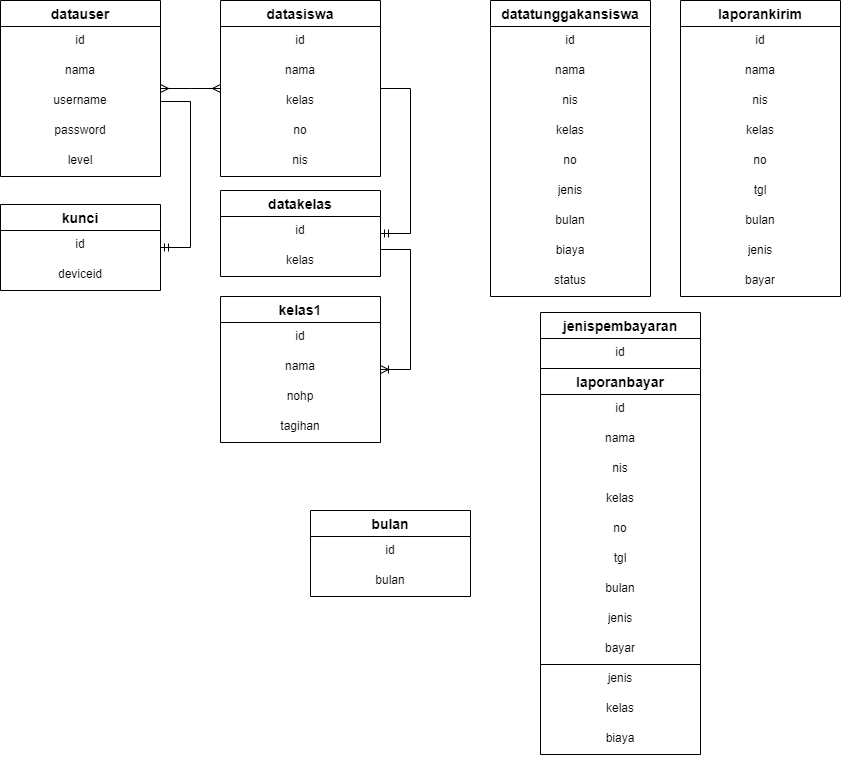

The diagram above was exported from draw.io. Its source (the exported page's mxGraphModel, read from the mxfile embedded in the PNG):
<mxGraphModel dx="868" dy="593" grid="1" gridSize="10" guides="1" tooltips="1" connect="1" arrows="1" fold="1" page="1" pageScale="1" pageWidth="850" pageHeight="1100" math="0" shadow="0" extFonts="Permanent Marker^https://fonts.googleapis.com/css?family=Permanent+Marker">
  <root>
    <mxCell id="0" />
    <mxCell id="1" parent="0" />
    <mxCell id="Z1oTlZl4G3sfYpsysQaM-12" value="datauser" style="swimlane;fontStyle=1;childLayout=stackLayout;horizontal=1;startSize=26;horizontalStack=0;resizeParent=1;resizeParentMax=0;resizeLast=0;collapsible=1;marginBottom=0;align=center;fontSize=14;" vertex="1" parent="1">
      <mxGeometry x="30" y="20" width="160" height="176" as="geometry">
        <mxRectangle x="230" y="180" width="100" height="30" as="alternateBounds" />
      </mxGeometry>
    </mxCell>
    <mxCell id="Z1oTlZl4G3sfYpsysQaM-13" value="id" style="text;strokeColor=none;fillColor=none;spacingLeft=4;spacingRight=4;overflow=hidden;rotatable=0;points=[[0,0.5],[1,0.5]];portConstraint=eastwest;fontSize=12;align=center;" vertex="1" parent="Z1oTlZl4G3sfYpsysQaM-12">
      <mxGeometry y="26" width="160" height="30" as="geometry" />
    </mxCell>
    <mxCell id="Z1oTlZl4G3sfYpsysQaM-14" value="nama" style="text;strokeColor=none;fillColor=none;spacingLeft=4;spacingRight=4;overflow=hidden;rotatable=0;points=[[0,0.5],[1,0.5]];portConstraint=eastwest;fontSize=12;align=center;" vertex="1" parent="Z1oTlZl4G3sfYpsysQaM-12">
      <mxGeometry y="56" width="160" height="30" as="geometry" />
    </mxCell>
    <mxCell id="Z1oTlZl4G3sfYpsysQaM-15" value="username" style="text;strokeColor=none;fillColor=none;spacingLeft=4;spacingRight=4;overflow=hidden;rotatable=0;points=[[0,0.5],[1,0.5]];portConstraint=eastwest;fontSize=12;align=center;" vertex="1" parent="Z1oTlZl4G3sfYpsysQaM-12">
      <mxGeometry y="86" width="160" height="30" as="geometry" />
    </mxCell>
    <mxCell id="Z1oTlZl4G3sfYpsysQaM-16" value="password" style="text;strokeColor=none;fillColor=none;spacingLeft=4;spacingRight=4;overflow=hidden;rotatable=0;points=[[0,0.5],[1,0.5]];portConstraint=eastwest;fontSize=12;align=center;" vertex="1" parent="Z1oTlZl4G3sfYpsysQaM-12">
      <mxGeometry y="116" width="160" height="30" as="geometry" />
    </mxCell>
    <mxCell id="Z1oTlZl4G3sfYpsysQaM-17" value="level" style="text;strokeColor=none;fillColor=none;spacingLeft=4;spacingRight=4;overflow=hidden;rotatable=0;points=[[0,0.5],[1,0.5]];portConstraint=eastwest;fontSize=12;align=center;" vertex="1" parent="Z1oTlZl4G3sfYpsysQaM-12">
      <mxGeometry y="146" width="160" height="30" as="geometry" />
    </mxCell>
    <mxCell id="Z1oTlZl4G3sfYpsysQaM-18" value="kunci" style="swimlane;fontStyle=1;childLayout=stackLayout;horizontal=1;startSize=26;horizontalStack=0;resizeParent=1;resizeParentMax=0;resizeLast=0;collapsible=1;marginBottom=0;align=center;fontSize=14;" vertex="1" parent="1">
      <mxGeometry x="30" y="224" width="160" height="86" as="geometry">
        <mxRectangle x="230" y="180" width="100" height="30" as="alternateBounds" />
      </mxGeometry>
    </mxCell>
    <mxCell id="Z1oTlZl4G3sfYpsysQaM-19" value="id" style="text;strokeColor=none;fillColor=none;spacingLeft=4;spacingRight=4;overflow=hidden;rotatable=0;points=[[0,0.5],[1,0.5]];portConstraint=eastwest;fontSize=12;align=center;" vertex="1" parent="Z1oTlZl4G3sfYpsysQaM-18">
      <mxGeometry y="26" width="160" height="30" as="geometry" />
    </mxCell>
    <mxCell id="Z1oTlZl4G3sfYpsysQaM-20" value="deviceid" style="text;strokeColor=none;fillColor=none;spacingLeft=4;spacingRight=4;overflow=hidden;rotatable=0;points=[[0,0.5],[1,0.5]];portConstraint=eastwest;fontSize=12;align=center;" vertex="1" parent="Z1oTlZl4G3sfYpsysQaM-18">
      <mxGeometry y="56" width="160" height="30" as="geometry" />
    </mxCell>
    <mxCell id="Z1oTlZl4G3sfYpsysQaM-24" value="datakelas" style="swimlane;fontStyle=1;childLayout=stackLayout;horizontal=1;startSize=26;horizontalStack=0;resizeParent=1;resizeParentMax=0;resizeLast=0;collapsible=1;marginBottom=0;align=center;fontSize=14;" vertex="1" parent="1">
      <mxGeometry x="250" y="210" width="160" height="86" as="geometry">
        <mxRectangle x="230" y="180" width="100" height="30" as="alternateBounds" />
      </mxGeometry>
    </mxCell>
    <mxCell id="Z1oTlZl4G3sfYpsysQaM-25" value="id" style="text;strokeColor=none;fillColor=none;spacingLeft=4;spacingRight=4;overflow=hidden;rotatable=0;points=[[0,0.5],[1,0.5]];portConstraint=eastwest;fontSize=12;align=center;" vertex="1" parent="Z1oTlZl4G3sfYpsysQaM-24">
      <mxGeometry y="26" width="160" height="30" as="geometry" />
    </mxCell>
    <mxCell id="Z1oTlZl4G3sfYpsysQaM-26" value="kelas" style="text;strokeColor=none;fillColor=none;spacingLeft=4;spacingRight=4;overflow=hidden;rotatable=0;points=[[0,0.5],[1,0.5]];portConstraint=eastwest;fontSize=12;align=center;" vertex="1" parent="Z1oTlZl4G3sfYpsysQaM-24">
      <mxGeometry y="56" width="160" height="30" as="geometry" />
    </mxCell>
    <mxCell id="Z1oTlZl4G3sfYpsysQaM-27" value="bulan" style="swimlane;fontStyle=1;childLayout=stackLayout;horizontal=1;startSize=26;horizontalStack=0;resizeParent=1;resizeParentMax=0;resizeLast=0;collapsible=1;marginBottom=0;align=center;fontSize=14;" vertex="1" parent="1">
      <mxGeometry x="340" y="530" width="160" height="86" as="geometry">
        <mxRectangle x="230" y="180" width="100" height="30" as="alternateBounds" />
      </mxGeometry>
    </mxCell>
    <mxCell id="Z1oTlZl4G3sfYpsysQaM-28" value="id" style="text;strokeColor=none;fillColor=none;spacingLeft=4;spacingRight=4;overflow=hidden;rotatable=0;points=[[0,0.5],[1,0.5]];portConstraint=eastwest;fontSize=12;align=center;" vertex="1" parent="Z1oTlZl4G3sfYpsysQaM-27">
      <mxGeometry y="26" width="160" height="30" as="geometry" />
    </mxCell>
    <mxCell id="Z1oTlZl4G3sfYpsysQaM-29" value="bulan" style="text;strokeColor=none;fillColor=none;spacingLeft=4;spacingRight=4;overflow=hidden;rotatable=0;points=[[0,0.5],[1,0.5]];portConstraint=eastwest;fontSize=12;align=center;" vertex="1" parent="Z1oTlZl4G3sfYpsysQaM-27">
      <mxGeometry y="56" width="160" height="30" as="geometry" />
    </mxCell>
    <mxCell id="Z1oTlZl4G3sfYpsysQaM-30" value="datasiswa" style="swimlane;fontStyle=1;childLayout=stackLayout;horizontal=1;startSize=26;horizontalStack=0;resizeParent=1;resizeParentMax=0;resizeLast=0;collapsible=1;marginBottom=0;align=center;fontSize=14;" vertex="1" parent="1">
      <mxGeometry x="250" y="20" width="160" height="176" as="geometry">
        <mxRectangle x="250" y="20" width="100" height="30" as="alternateBounds" />
      </mxGeometry>
    </mxCell>
    <mxCell id="Z1oTlZl4G3sfYpsysQaM-31" value="id" style="text;strokeColor=none;fillColor=none;spacingLeft=4;spacingRight=4;overflow=hidden;rotatable=0;points=[[0,0.5],[1,0.5]];portConstraint=eastwest;fontSize=12;align=center;" vertex="1" parent="Z1oTlZl4G3sfYpsysQaM-30">
      <mxGeometry y="26" width="160" height="30" as="geometry" />
    </mxCell>
    <mxCell id="Z1oTlZl4G3sfYpsysQaM-32" value="nama" style="text;strokeColor=none;fillColor=none;spacingLeft=4;spacingRight=4;overflow=hidden;rotatable=0;points=[[0,0.5],[1,0.5]];portConstraint=eastwest;fontSize=12;align=center;" vertex="1" parent="Z1oTlZl4G3sfYpsysQaM-30">
      <mxGeometry y="56" width="160" height="30" as="geometry" />
    </mxCell>
    <mxCell id="Z1oTlZl4G3sfYpsysQaM-33" value="kelas" style="text;strokeColor=none;fillColor=none;spacingLeft=4;spacingRight=4;overflow=hidden;rotatable=0;points=[[0,0.5],[1,0.5]];portConstraint=eastwest;fontSize=12;align=center;" vertex="1" parent="Z1oTlZl4G3sfYpsysQaM-30">
      <mxGeometry y="86" width="160" height="30" as="geometry" />
    </mxCell>
    <mxCell id="Z1oTlZl4G3sfYpsysQaM-34" value="no" style="text;strokeColor=none;fillColor=none;spacingLeft=4;spacingRight=4;overflow=hidden;rotatable=0;points=[[0,0.5],[1,0.5]];portConstraint=eastwest;fontSize=12;align=center;html=1;" vertex="1" parent="Z1oTlZl4G3sfYpsysQaM-30">
      <mxGeometry y="116" width="160" height="30" as="geometry" />
    </mxCell>
    <mxCell id="Z1oTlZl4G3sfYpsysQaM-35" value="nis" style="text;strokeColor=none;fillColor=none;spacingLeft=4;spacingRight=4;overflow=hidden;rotatable=0;points=[[0,0.5],[1,0.5]];portConstraint=eastwest;fontSize=12;align=center;html=1;" vertex="1" parent="Z1oTlZl4G3sfYpsysQaM-30">
      <mxGeometry y="146" width="160" height="30" as="geometry" />
    </mxCell>
    <mxCell id="Z1oTlZl4G3sfYpsysQaM-46" value="laporankirim" style="swimlane;fontStyle=1;childLayout=stackLayout;horizontal=1;startSize=26;horizontalStack=0;resizeParent=1;resizeParentMax=0;resizeLast=0;collapsible=1;marginBottom=0;align=center;fontSize=14;" vertex="1" parent="1">
      <mxGeometry x="710" y="20" width="160" height="296" as="geometry">
        <mxRectangle x="230" y="180" width="100" height="30" as="alternateBounds" />
      </mxGeometry>
    </mxCell>
    <mxCell id="Z1oTlZl4G3sfYpsysQaM-47" value="id" style="text;strokeColor=none;fillColor=none;spacingLeft=4;spacingRight=4;overflow=hidden;rotatable=0;points=[[0,0.5],[1,0.5]];portConstraint=eastwest;fontSize=12;align=center;" vertex="1" parent="Z1oTlZl4G3sfYpsysQaM-46">
      <mxGeometry y="26" width="160" height="30" as="geometry" />
    </mxCell>
    <mxCell id="Z1oTlZl4G3sfYpsysQaM-48" value="nama" style="text;strokeColor=none;fillColor=none;spacingLeft=4;spacingRight=4;overflow=hidden;rotatable=0;points=[[0,0.5],[1,0.5]];portConstraint=eastwest;fontSize=12;align=center;" vertex="1" parent="Z1oTlZl4G3sfYpsysQaM-46">
      <mxGeometry y="56" width="160" height="30" as="geometry" />
    </mxCell>
    <mxCell id="Z1oTlZl4G3sfYpsysQaM-49" value="nis" style="text;strokeColor=none;fillColor=none;spacingLeft=4;spacingRight=4;overflow=hidden;rotatable=0;points=[[0,0.5],[1,0.5]];portConstraint=eastwest;fontSize=12;align=center;" vertex="1" parent="Z1oTlZl4G3sfYpsysQaM-46">
      <mxGeometry y="86" width="160" height="30" as="geometry" />
    </mxCell>
    <mxCell id="Z1oTlZl4G3sfYpsysQaM-50" value="kelas" style="text;strokeColor=none;fillColor=none;spacingLeft=4;spacingRight=4;overflow=hidden;rotatable=0;points=[[0,0.5],[1,0.5]];portConstraint=eastwest;fontSize=12;align=center;html=1;" vertex="1" parent="Z1oTlZl4G3sfYpsysQaM-46">
      <mxGeometry y="116" width="160" height="30" as="geometry" />
    </mxCell>
    <mxCell id="Z1oTlZl4G3sfYpsysQaM-51" value="no" style="text;strokeColor=none;fillColor=none;spacingLeft=4;spacingRight=4;overflow=hidden;rotatable=0;points=[[0,0.5],[1,0.5]];portConstraint=eastwest;fontSize=12;align=center;html=1;" vertex="1" parent="Z1oTlZl4G3sfYpsysQaM-46">
      <mxGeometry y="146" width="160" height="30" as="geometry" />
    </mxCell>
    <mxCell id="Z1oTlZl4G3sfYpsysQaM-52" value="tgl" style="text;strokeColor=none;fillColor=none;spacingLeft=4;spacingRight=4;overflow=hidden;rotatable=0;points=[[0,0.5],[1,0.5]];portConstraint=eastwest;fontSize=12;align=center;html=1;" vertex="1" parent="Z1oTlZl4G3sfYpsysQaM-46">
      <mxGeometry y="176" width="160" height="30" as="geometry" />
    </mxCell>
    <mxCell id="Z1oTlZl4G3sfYpsysQaM-53" value="bulan" style="text;strokeColor=none;fillColor=none;spacingLeft=4;spacingRight=4;overflow=hidden;rotatable=0;points=[[0,0.5],[1,0.5]];portConstraint=eastwest;fontSize=12;align=center;html=1;" vertex="1" parent="Z1oTlZl4G3sfYpsysQaM-46">
      <mxGeometry y="206" width="160" height="30" as="geometry" />
    </mxCell>
    <mxCell id="Z1oTlZl4G3sfYpsysQaM-54" value="jenis" style="text;strokeColor=none;fillColor=none;spacingLeft=4;spacingRight=4;overflow=hidden;rotatable=0;points=[[0,0.5],[1,0.5]];portConstraint=eastwest;fontSize=12;align=center;html=1;" vertex="1" parent="Z1oTlZl4G3sfYpsysQaM-46">
      <mxGeometry y="236" width="160" height="30" as="geometry" />
    </mxCell>
    <mxCell id="Z1oTlZl4G3sfYpsysQaM-55" value="bayar" style="text;strokeColor=none;fillColor=none;spacingLeft=4;spacingRight=4;overflow=hidden;rotatable=0;points=[[0,0.5],[1,0.5]];portConstraint=eastwest;fontSize=12;align=center;html=1;" vertex="1" parent="Z1oTlZl4G3sfYpsysQaM-46">
      <mxGeometry y="266" width="160" height="30" as="geometry" />
    </mxCell>
    <mxCell id="Z1oTlZl4G3sfYpsysQaM-56" value="kelas1" style="swimlane;fontStyle=1;childLayout=stackLayout;horizontal=1;startSize=26;horizontalStack=0;resizeParent=1;resizeParentMax=0;resizeLast=0;collapsible=1;marginBottom=0;align=center;fontSize=14;" vertex="1" parent="1">
      <mxGeometry x="250" y="316" width="160" height="146" as="geometry">
        <mxRectangle x="760" y="332" width="100" height="30" as="alternateBounds" />
      </mxGeometry>
    </mxCell>
    <mxCell id="Z1oTlZl4G3sfYpsysQaM-57" value="id" style="text;strokeColor=none;fillColor=none;spacingLeft=4;spacingRight=4;overflow=hidden;rotatable=0;points=[[0,0.5],[1,0.5]];portConstraint=eastwest;fontSize=12;align=center;" vertex="1" parent="Z1oTlZl4G3sfYpsysQaM-56">
      <mxGeometry y="26" width="160" height="30" as="geometry" />
    </mxCell>
    <mxCell id="Z1oTlZl4G3sfYpsysQaM-58" value="nama" style="text;strokeColor=none;fillColor=none;spacingLeft=4;spacingRight=4;overflow=hidden;rotatable=0;points=[[0,0.5],[1,0.5]];portConstraint=eastwest;fontSize=12;align=center;" vertex="1" parent="Z1oTlZl4G3sfYpsysQaM-56">
      <mxGeometry y="56" width="160" height="30" as="geometry" />
    </mxCell>
    <mxCell id="Z1oTlZl4G3sfYpsysQaM-59" value="nohp" style="text;strokeColor=none;fillColor=none;spacingLeft=4;spacingRight=4;overflow=hidden;rotatable=0;points=[[0,0.5],[1,0.5]];portConstraint=eastwest;fontSize=12;align=center;" vertex="1" parent="Z1oTlZl4G3sfYpsysQaM-56">
      <mxGeometry y="86" width="160" height="30" as="geometry" />
    </mxCell>
    <mxCell id="Z1oTlZl4G3sfYpsysQaM-60" value="tagihan" style="text;strokeColor=none;fillColor=none;spacingLeft=4;spacingRight=4;overflow=hidden;rotatable=0;points=[[0,0.5],[1,0.5]];portConstraint=eastwest;fontSize=12;align=center;" vertex="1" parent="Z1oTlZl4G3sfYpsysQaM-56">
      <mxGeometry y="116" width="160" height="30" as="geometry" />
    </mxCell>
    <mxCell id="Z1oTlZl4G3sfYpsysQaM-62" value="datatunggakansiswa" style="swimlane;fontStyle=1;childLayout=stackLayout;horizontal=1;startSize=26;horizontalStack=0;resizeParent=1;resizeParentMax=0;resizeLast=0;collapsible=1;marginBottom=0;align=center;fontSize=14;" vertex="1" parent="1">
      <mxGeometry x="520" y="20" width="160" height="296" as="geometry">
        <mxRectangle x="570" y="20" width="100" height="30" as="alternateBounds" />
      </mxGeometry>
    </mxCell>
    <mxCell id="Z1oTlZl4G3sfYpsysQaM-63" value="id" style="text;strokeColor=none;fillColor=none;spacingLeft=4;spacingRight=4;overflow=hidden;rotatable=0;points=[[0,0.5],[1,0.5]];portConstraint=eastwest;fontSize=12;align=center;" vertex="1" parent="Z1oTlZl4G3sfYpsysQaM-62">
      <mxGeometry y="26" width="160" height="30" as="geometry" />
    </mxCell>
    <mxCell id="Z1oTlZl4G3sfYpsysQaM-64" value="nama" style="text;strokeColor=none;fillColor=none;spacingLeft=4;spacingRight=4;overflow=hidden;rotatable=0;points=[[0,0.5],[1,0.5]];portConstraint=eastwest;fontSize=12;align=center;" vertex="1" parent="Z1oTlZl4G3sfYpsysQaM-62">
      <mxGeometry y="56" width="160" height="30" as="geometry" />
    </mxCell>
    <mxCell id="Z1oTlZl4G3sfYpsysQaM-65" value="nis" style="text;strokeColor=none;fillColor=none;spacingLeft=4;spacingRight=4;overflow=hidden;rotatable=0;points=[[0,0.5],[1,0.5]];portConstraint=eastwest;fontSize=12;align=center;" vertex="1" parent="Z1oTlZl4G3sfYpsysQaM-62">
      <mxGeometry y="86" width="160" height="30" as="geometry" />
    </mxCell>
    <mxCell id="Z1oTlZl4G3sfYpsysQaM-66" value="kelas" style="text;strokeColor=none;fillColor=none;spacingLeft=4;spacingRight=4;overflow=hidden;rotatable=0;points=[[0,0.5],[1,0.5]];portConstraint=eastwest;fontSize=12;align=center;html=1;" vertex="1" parent="Z1oTlZl4G3sfYpsysQaM-62">
      <mxGeometry y="116" width="160" height="30" as="geometry" />
    </mxCell>
    <mxCell id="Z1oTlZl4G3sfYpsysQaM-67" value="no" style="text;strokeColor=none;fillColor=none;spacingLeft=4;spacingRight=4;overflow=hidden;rotatable=0;points=[[0,0.5],[1,0.5]];portConstraint=eastwest;fontSize=12;align=center;html=1;" vertex="1" parent="Z1oTlZl4G3sfYpsysQaM-62">
      <mxGeometry y="146" width="160" height="30" as="geometry" />
    </mxCell>
    <mxCell id="Z1oTlZl4G3sfYpsysQaM-70" value="jenis" style="text;strokeColor=none;fillColor=none;spacingLeft=4;spacingRight=4;overflow=hidden;rotatable=0;points=[[0,0.5],[1,0.5]];portConstraint=eastwest;fontSize=12;align=center;html=1;" vertex="1" parent="Z1oTlZl4G3sfYpsysQaM-62">
      <mxGeometry y="176" width="160" height="30" as="geometry" />
    </mxCell>
    <mxCell id="Z1oTlZl4G3sfYpsysQaM-69" value="bulan" style="text;strokeColor=none;fillColor=none;spacingLeft=4;spacingRight=4;overflow=hidden;rotatable=0;points=[[0,0.5],[1,0.5]];portConstraint=eastwest;fontSize=12;align=center;html=1;" vertex="1" parent="Z1oTlZl4G3sfYpsysQaM-62">
      <mxGeometry y="206" width="160" height="30" as="geometry" />
    </mxCell>
    <mxCell id="Z1oTlZl4G3sfYpsysQaM-71" value="biaya" style="text;strokeColor=none;fillColor=none;spacingLeft=4;spacingRight=4;overflow=hidden;rotatable=0;points=[[0,0.5],[1,0.5]];portConstraint=eastwest;fontSize=12;align=center;html=1;" vertex="1" parent="Z1oTlZl4G3sfYpsysQaM-62">
      <mxGeometry y="236" width="160" height="30" as="geometry" />
    </mxCell>
    <mxCell id="Z1oTlZl4G3sfYpsysQaM-72" value="status" style="text;strokeColor=none;fillColor=none;spacingLeft=4;spacingRight=4;overflow=hidden;rotatable=0;points=[[0,0.5],[1,0.5]];portConstraint=eastwest;fontSize=12;align=center;html=1;" vertex="1" parent="Z1oTlZl4G3sfYpsysQaM-62">
      <mxGeometry y="266" width="160" height="30" as="geometry" />
    </mxCell>
    <mxCell id="Z1oTlZl4G3sfYpsysQaM-73" value="jenispembayaran" style="swimlane;fontStyle=1;childLayout=stackLayout;horizontal=1;startSize=26;horizontalStack=0;resizeParent=1;resizeParentMax=0;resizeLast=0;collapsible=1;marginBottom=0;align=center;fontSize=14;" vertex="1" parent="1">
      <mxGeometry x="570" y="332" width="160" height="442" as="geometry">
        <mxRectangle x="570" y="332" width="100" height="30" as="alternateBounds" />
      </mxGeometry>
    </mxCell>
    <mxCell id="Z1oTlZl4G3sfYpsysQaM-74" value="id" style="text;strokeColor=none;fillColor=none;spacingLeft=4;spacingRight=4;overflow=hidden;rotatable=0;points=[[0,0.5],[1,0.5]];portConstraint=eastwest;fontSize=12;align=center;" vertex="1" parent="Z1oTlZl4G3sfYpsysQaM-73">
      <mxGeometry y="26" width="160" height="30" as="geometry" />
    </mxCell>
    <mxCell id="Z1oTlZl4G3sfYpsysQaM-36" value="laporanbayar" style="swimlane;fontStyle=1;childLayout=stackLayout;horizontal=1;startSize=26;horizontalStack=0;resizeParent=1;resizeParentMax=0;resizeLast=0;collapsible=1;marginBottom=0;align=center;fontSize=14;" vertex="1" parent="Z1oTlZl4G3sfYpsysQaM-73">
      <mxGeometry y="56" width="160" height="296" as="geometry">
        <mxRectangle x="325" y="360" width="100" height="30" as="alternateBounds" />
      </mxGeometry>
    </mxCell>
    <mxCell id="Z1oTlZl4G3sfYpsysQaM-37" value="id" style="text;strokeColor=none;fillColor=none;spacingLeft=4;spacingRight=4;overflow=hidden;rotatable=0;points=[[0,0.5],[1,0.5]];portConstraint=eastwest;fontSize=12;align=center;" vertex="1" parent="Z1oTlZl4G3sfYpsysQaM-36">
      <mxGeometry y="26" width="160" height="30" as="geometry" />
    </mxCell>
    <mxCell id="Z1oTlZl4G3sfYpsysQaM-38" value="nama" style="text;strokeColor=none;fillColor=none;spacingLeft=4;spacingRight=4;overflow=hidden;rotatable=0;points=[[0,0.5],[1,0.5]];portConstraint=eastwest;fontSize=12;align=center;" vertex="1" parent="Z1oTlZl4G3sfYpsysQaM-36">
      <mxGeometry y="56" width="160" height="30" as="geometry" />
    </mxCell>
    <mxCell id="Z1oTlZl4G3sfYpsysQaM-39" value="nis" style="text;strokeColor=none;fillColor=none;spacingLeft=4;spacingRight=4;overflow=hidden;rotatable=0;points=[[0,0.5],[1,0.5]];portConstraint=eastwest;fontSize=12;align=center;" vertex="1" parent="Z1oTlZl4G3sfYpsysQaM-36">
      <mxGeometry y="86" width="160" height="30" as="geometry" />
    </mxCell>
    <mxCell id="Z1oTlZl4G3sfYpsysQaM-40" value="kelas" style="text;strokeColor=none;fillColor=none;spacingLeft=4;spacingRight=4;overflow=hidden;rotatable=0;points=[[0,0.5],[1,0.5]];portConstraint=eastwest;fontSize=12;align=center;html=1;" vertex="1" parent="Z1oTlZl4G3sfYpsysQaM-36">
      <mxGeometry y="116" width="160" height="30" as="geometry" />
    </mxCell>
    <mxCell id="Z1oTlZl4G3sfYpsysQaM-41" value="no" style="text;strokeColor=none;fillColor=none;spacingLeft=4;spacingRight=4;overflow=hidden;rotatable=0;points=[[0,0.5],[1,0.5]];portConstraint=eastwest;fontSize=12;align=center;html=1;" vertex="1" parent="Z1oTlZl4G3sfYpsysQaM-36">
      <mxGeometry y="146" width="160" height="30" as="geometry" />
    </mxCell>
    <mxCell id="Z1oTlZl4G3sfYpsysQaM-42" value="tgl" style="text;strokeColor=none;fillColor=none;spacingLeft=4;spacingRight=4;overflow=hidden;rotatable=0;points=[[0,0.5],[1,0.5]];portConstraint=eastwest;fontSize=12;align=center;html=1;" vertex="1" parent="Z1oTlZl4G3sfYpsysQaM-36">
      <mxGeometry y="176" width="160" height="30" as="geometry" />
    </mxCell>
    <mxCell id="Z1oTlZl4G3sfYpsysQaM-43" value="bulan" style="text;strokeColor=none;fillColor=none;spacingLeft=4;spacingRight=4;overflow=hidden;rotatable=0;points=[[0,0.5],[1,0.5]];portConstraint=eastwest;fontSize=12;align=center;html=1;" vertex="1" parent="Z1oTlZl4G3sfYpsysQaM-36">
      <mxGeometry y="206" width="160" height="30" as="geometry" />
    </mxCell>
    <mxCell id="Z1oTlZl4G3sfYpsysQaM-44" value="jenis" style="text;strokeColor=none;fillColor=none;spacingLeft=4;spacingRight=4;overflow=hidden;rotatable=0;points=[[0,0.5],[1,0.5]];portConstraint=eastwest;fontSize=12;align=center;html=1;" vertex="1" parent="Z1oTlZl4G3sfYpsysQaM-36">
      <mxGeometry y="236" width="160" height="30" as="geometry" />
    </mxCell>
    <mxCell id="Z1oTlZl4G3sfYpsysQaM-45" value="bayar" style="text;strokeColor=none;fillColor=none;spacingLeft=4;spacingRight=4;overflow=hidden;rotatable=0;points=[[0,0.5],[1,0.5]];portConstraint=eastwest;fontSize=12;align=center;html=1;" vertex="1" parent="Z1oTlZl4G3sfYpsysQaM-36">
      <mxGeometry y="266" width="160" height="30" as="geometry" />
    </mxCell>
    <mxCell id="Z1oTlZl4G3sfYpsysQaM-75" value="jenis" style="text;strokeColor=none;fillColor=none;spacingLeft=4;spacingRight=4;overflow=hidden;rotatable=0;points=[[0,0.5],[1,0.5]];portConstraint=eastwest;fontSize=12;align=center;" vertex="1" parent="Z1oTlZl4G3sfYpsysQaM-73">
      <mxGeometry y="352" width="160" height="30" as="geometry" />
    </mxCell>
    <mxCell id="Z1oTlZl4G3sfYpsysQaM-76" value="kelas" style="text;strokeColor=none;fillColor=none;spacingLeft=4;spacingRight=4;overflow=hidden;rotatable=0;points=[[0,0.5],[1,0.5]];portConstraint=eastwest;fontSize=12;align=center;" vertex="1" parent="Z1oTlZl4G3sfYpsysQaM-73">
      <mxGeometry y="382" width="160" height="30" as="geometry" />
    </mxCell>
    <mxCell id="Z1oTlZl4G3sfYpsysQaM-77" value="biaya" style="text;strokeColor=none;fillColor=none;spacingLeft=4;spacingRight=4;overflow=hidden;rotatable=0;points=[[0,0.5],[1,0.5]];portConstraint=eastwest;fontSize=12;align=center;" vertex="1" parent="Z1oTlZl4G3sfYpsysQaM-73">
      <mxGeometry y="412" width="160" height="30" as="geometry" />
    </mxCell>
    <mxCell id="Z1oTlZl4G3sfYpsysQaM-79" value="" style="edgeStyle=entityRelationEdgeStyle;fontSize=12;html=1;endArrow=ERmandOne;rounded=0;spacing=8;exitX=1;exitY=0.5;exitDx=0;exitDy=0;" edge="1" parent="1" source="Z1oTlZl4G3sfYpsysQaM-15" target="Z1oTlZl4G3sfYpsysQaM-18">
      <mxGeometry width="100" height="100" relative="1" as="geometry">
        <mxPoint x="-40" y="120" as="sourcePoint" />
        <mxPoint x="-50" y="260" as="targetPoint" />
      </mxGeometry>
    </mxCell>
    <mxCell id="Z1oTlZl4G3sfYpsysQaM-80" value="" style="edgeStyle=entityRelationEdgeStyle;fontSize=12;html=1;endArrow=ERmandOne;rounded=0;" edge="1" parent="1" source="Z1oTlZl4G3sfYpsysQaM-30" target="Z1oTlZl4G3sfYpsysQaM-24">
      <mxGeometry width="100" height="100" relative="1" as="geometry">
        <mxPoint x="330" y="280" as="sourcePoint" />
        <mxPoint x="430" y="180" as="targetPoint" />
      </mxGeometry>
    </mxCell>
    <mxCell id="Z1oTlZl4G3sfYpsysQaM-82" value="" style="edgeStyle=entityRelationEdgeStyle;fontSize=12;html=1;endArrow=ERmany;startArrow=ERmany;rounded=0;" edge="1" parent="1" source="Z1oTlZl4G3sfYpsysQaM-12" target="Z1oTlZl4G3sfYpsysQaM-30">
      <mxGeometry width="100" height="100" relative="1" as="geometry">
        <mxPoint x="330" y="280" as="sourcePoint" />
        <mxPoint x="430" y="180" as="targetPoint" />
      </mxGeometry>
    </mxCell>
    <mxCell id="Z1oTlZl4G3sfYpsysQaM-83" value="" style="edgeStyle=entityRelationEdgeStyle;fontSize=12;html=1;endArrow=ERoneToMany;rounded=0;exitX=1;exitY=0.1;exitDx=0;exitDy=0;exitPerimeter=0;" edge="1" parent="1" source="Z1oTlZl4G3sfYpsysQaM-26" target="Z1oTlZl4G3sfYpsysQaM-56">
      <mxGeometry width="100" height="100" relative="1" as="geometry">
        <mxPoint x="440" y="400" as="sourcePoint" />
        <mxPoint x="540" y="300" as="targetPoint" />
      </mxGeometry>
    </mxCell>
  </root>
</mxGraphModel>